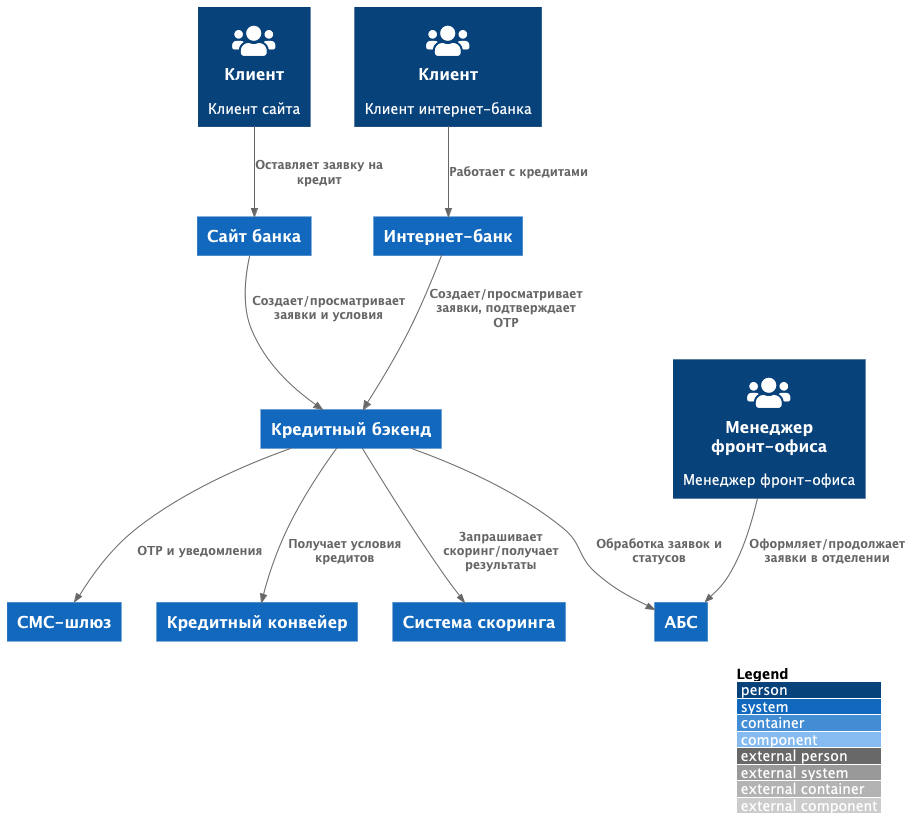

The diagram above was rendered by PlantUML. Its source (embedded in the PNG):
@startuml
!include utils/C4_Context.puml
!include utils/C4_Container.puml
!include utils/C4_Component.puml

!define DEVICONS https://raw.githubusercontent.com/tupadr3/plantuml-icon-font-sprites/master/devicons
!define FONTAWESOME https://raw.githubusercontent.com/tupadr3/plantuml-icon-font-sprites/master/font-awesome-5
!include FONTAWESOME/users.puml

LAYOUT_WITH_LEGEND()

Person(clientWebSite, "Клиент", "Клиент сайта", $sprite="users")
Person(clientInternetBank, "Клиент", "Клиент интернет-банка", $sprite="users")
Person(frontOfficeManager, "Менеджер фронт-офиса", "Менеджер фронт-офиса", $sprite="users")

System(website, "Сайт банка")
System(internetBank, "Интернет-банк")
System(creditBackend, "Кредитный бэкенд")
System(abc, "АБС")
System(smsGateway, "СМС-шлюз")
System(creditConveyor, "Кредитный конвейер")
System(scoringSystem, "Система скоринга")

Rel(clientWebSite, website, "Оставляет заявку на кредит")
Rel(website, creditBackend, "Создает/просматривает заявки и условия")

Rel(clientInternetBank, internetBank, "Работает с кредитами")
Rel(internetBank, creditBackend, "Создает/просматривает заявки, подтверждает OTP")

Rel(frontOfficeManager, abc, "Оформляет/продолжает заявки в отделении")

Rel(creditBackend, abc, "Обработка заявок и статусов")
Rel(creditBackend, smsGateway, "OTP и уведомления")
Rel(creditBackend, creditConveyor, "Получает условия кредитов")
Rel(creditBackend, scoringSystem, "Запрашивает скоринг/получает результаты")

@enduml